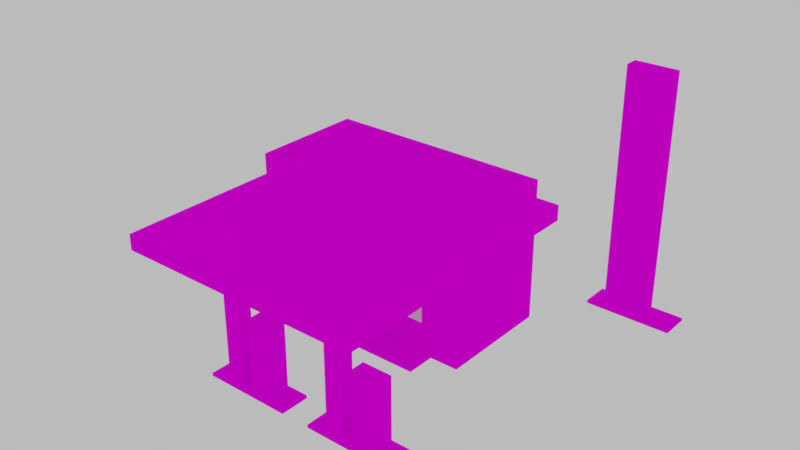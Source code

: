 # Source: GasStation_final.blend  (saved by Blender 2.77.0; exported with 4.5.12 LTS)
import bpy
from mathutils import Matrix  # noqa: F401  (used for matrix-valued properties, if any)

bpy.ops.wm.read_factory_settings(use_empty=True)
scene = bpy.context.scene
scene.name = 'Scene'

# ---- collections
col_collection_1 = bpy.data.collections.new('Collection 1'); scene.collection.children.link(col_collection_1)

# ---- images (referenced by path relative to the original .blend; pixels are not part of the script)
import os
ASSET_DIR = os.environ.get("B2B_ASSET_DIR", "")  # directory of the original .blend (textures are referenced by path, not embedded)
HERE = os.path.dirname(os.path.abspath(__file__))  # packed textures are extracted next to this script under _unpacked/

def load_image(name, relpath, width, height, colorspace="sRGB"):
    """Load a texture the original file referenced (path relative to the .blend, or extracted next to this script)."""
    p = next((c for c in (os.path.join(HERE, relpath), os.path.join(ASSET_DIR, relpath)) if relpath and os.path.exists(c)), "")
    if p:
        img = bpy.data.images.load(p, check_existing=True)
        img.name = name
    else:  # same state as the original file: an image datablock whose file is absent (Cycles renders it pink)
        img = bpy.data.images.new(name, width, height)
        img.source = "FILE"
        img.filepath = "//" + (relpath or name)
    img.colorspace_settings.name = colorspace
    return img
img_gasstation = load_image('gasStation', 'Texture/gasStation.png', 1024, 1024, 'sRGB')

# ---- materials (node trees are filled in below, after node groups)
mat_ground = bpy.data.materials.new('ground')
mat_ground.alpha_threshold = 0.0
mat_ground.roughness = 0.5
mat_glass = bpy.data.materials.new('glass')
mat_glass.alpha_threshold = 0.0
mat_glass.roughness = 0.5

# ---- material node trees
mat_ground.use_nodes = True; mat_ground.node_tree.nodes.clear()
_N = mat_ground.node_tree.nodes; _L = mat_ground.node_tree.links
n0 = _N.new('ShaderNodeOutputMaterial'); n0.name = 'Material Output'; n0.location = (300, 300)
n1 = _N.new('ShaderNodeBsdfDiffuse'); n1.name = 'Diffuse BSDF'; n1.location = (10, 300)
n2 = _N.new('ShaderNodeTexImage'); n2.name = 'Image Texture'; n2.location = (-168, 299)
n2.width = 140
n2.image = img_gasstation
_L.new(n1.outputs[0], n0.inputs[0])
_L.new(n2.outputs[0], n1.inputs[0])
n0.is_active_output = True
mat_glass.use_nodes = True; mat_glass.node_tree.nodes.clear()
_N = mat_glass.node_tree.nodes; _L = mat_glass.node_tree.links
n0 = _N.new('ShaderNodeOutputMaterial'); n0.name = 'Material Output'; n0.location = (300, 300)
n1 = _N.new('ShaderNodeBsdfDiffuse'); n1.name = 'Diffuse BSDF'; n1.location = (10, 300)
_L.new(n1.outputs[0], n0.inputs[0])
n0.is_active_output = True

# ---- world
world_world = bpy.data.worlds.new('World'); scene.world = world_world
world_world.use_nodes = True; world_world.node_tree.nodes.clear()
_N = world_world.node_tree.nodes; _L = world_world.node_tree.links
n0 = _N.new('ShaderNodeOutputWorld'); n0.name = 'World Output'; n0.location = (300, 300)
n1 = _N.new('ShaderNodeBackground'); n1.name = 'Background'; n1.location = (10, 300)
n1.inputs[0].default_value = (1.0, 1.0, 1.0, 1.0)
n1.inputs[1].default_value = 0.5
_L.new(n1.outputs[0], n0.inputs[0])
n0.is_active_output = True
world_world.color = (0.05088, 0.05088, 0.05088)
world_world.use_sun_shadow = False
world_world.sun_shadow_jitter_overblur = 0.0
world_world.cycles.sampling_method = 'MANUAL'

# ---- meshes
me_plane_004 = bpy.data.meshes.new('Plane.004')
me_plane_004.from_pydata([(-3.6, 1.2, 5.0), (3.6, 1.2, 5.0), (-3.6, 4.8, 5.0), (3.6, 4.8, 5.0), (-4.0, 5.0, 0.0), (-4.0, 1.0, 0.0), (4.0, 1.0, 0.0), (4.0, 5.0, 0.0), (-4.0, 5.0, 5.0), (-4.0, 1.0, 5.0), (4.0, 1.0, 5.0), (4.0, 5.0, 5.0), (-3.6, 4.8, 4.8), (-3.6, 1.2, 4.8), (3.6, 1.2, 4.8), (3.6, 4.8, 4.8), (4.0, 1.0, 4.0), (-4.0, 1.0, 4.0), (4.0, 5.0, 4.0), (-4.0, 5.0, 4.0), (-2.0, 0.0, 0.0), (3.0, 0.0, 0.0), (-2.0, 1.0, 0.0), (3.0, 1.0, 0.0), (-2.0, 1.0, 0.1), (-2.0, 0.0, 0.1), (3.0, 0.0, 0.1), (3.0, 1.0, 0.1), (-4.5, 4.8, 0.0), (-4.5, 3.2, 0.0), (-4.0, 4.8, 0.0), (-4.0, 3.2, 0.0), (-4.0, 4.8, 0.1), (-4.5, 4.8, 0.1), (-4.5, 3.2, 0.1), (-4.0, 3.2, 0.1)], [], [(3, 15, 14, 1), (17, 5, 6, 16), (16, 6, 7, 18), (19, 4, 5, 17), (18, 7, 4, 19), (2, 8, 9, 0), (0, 9, 10, 1), (1, 10, 11, 3), (3, 11, 8, 2), (13, 14, 15, 12), (0, 13, 12, 2), (2, 12, 15, 3), (1, 14, 13, 0), (11, 18, 19, 8), (8, 19, 17, 9), (10, 16, 18, 11), (9, 17, 16, 10), (25, 26, 27, 24), (21, 23, 27, 26), (22, 20, 25, 24), (20, 21, 26, 25), (33, 34, 35, 32), (29, 31, 35, 34), (30, 28, 33, 32), (28, 29, 34, 33)])
_uv = me_plane_004.uv_layers.new(name='gasStation')
_uv.uv.foreach_set('vector', [0.1617, 0.673, 0.1617, 0.6805, 0.02732, 0.6805, 0.02732, 0.673, 0.46, 0.4811, 0.46, 0.6304, 0.1614, 0.6304, 0.1614, 0.4811, 0.672, 0.1648, 0.672, 0.01552, 0.8213, 0.01552, 0.8213, 0.1648, 0.01205, 0.6304, 0.01205, 0.4811, 0.1614, 0.4811, 0.1614, 0.6304, 0.46, 0.4811, 0.46, 0.6304, 0.1614, 0.6304, 0.1614, 0.4811, 0.1617, 0.9567, 0.1692, 0.9716, 0.01985, 0.9716, 0.02732, 0.9567, 0.01985, 0.9492, 0.01239, 0.9642, 0.01239, 0.6655, 0.01985, 0.6805, 0.02732, 0.673, 0.01985, 0.6581, 0.1692, 0.6581, 0.1617, 0.673, 0.1692, 0.6805, 0.1766, 0.6655, 0.1766, 0.9642, 0.1692, 0.9492, 0.02732, 0.9492, 0.02732, 0.6805, 0.1617, 0.6805, 0.1617, 0.9492, 0.02732, 0.9567, 0.02732, 0.9492, 0.1617, 0.9492, 0.1617, 0.9567, 0.1692, 0.9492, 0.1617, 0.9492, 0.1617, 0.6805, 0.1692, 0.6805, 0.01985, 0.6805, 0.02732, 0.6805, 0.02732, 0.9492, 0.01985, 0.9492, 0.4234, 0.8402, 0.4234, 0.7916, 0.8125, 0.7916, 0.8125, 0.8402, 0.4234, 0.7916, 0.4234, 0.8402, 0.2289, 0.8402, 0.2289, 0.7916, 0.2289, 0.8402, 0.2289, 0.7916, 0.4234, 0.7916, 0.4234, 0.8402, 0.4234, 0.8402, 0.4234, 0.7916, 0.8125, 0.7916, 0.8125, 0.8402, 0.2327, 0.01943, 0.2327, 0.2061, 0.1954, 0.2061, 0.1954, 0.01943, 0.2327, 0.2098, 0.1954, 0.2098, 0.1954, 0.2061, 0.2327, 0.2061, 0.1954, 0.0157, 0.2327, 0.0157, 0.2327, 0.01943, 0.1954, 0.01943, 0.2365, 0.01943, 0.2365, 0.2061, 0.2327, 0.2061, 0.2327, 0.01943, 0.0749, 0.08929, 0.1346, 0.08929, 0.1346, 0.108, 0.0749, 0.108, 0.1384, 0.08929, 0.1384, 0.108, 0.1346, 0.108, 0.1346, 0.08929, 0.07117, 0.108, 0.07117, 0.08929, 0.0749, 0.08929, 0.0749, 0.108, 0.0749, 0.08556, 0.1346, 0.08556, 0.1346, 0.08929, 0.0749, 0.08929])
me_plane_004.materials.append(mat_ground)
me_plane_004.use_remesh_preserve_volume = False
me_plane_004.use_remesh_preserve_attributes = False
me_plane_004.use_mirror_vertex_groups = False
me_plane_004.use_paint_bone_selection = False
me_plane_004.use_paint_mask = True
me_plane_004.update()
me_plane_005 = bpy.data.meshes.new('Plane.005')
me_plane_005.from_pydata([(0.5, 0.9, 0.1), (-1.5, 1.0, 0.1), (0.5, 1.0, 0.1), (-1.5, 1.0, 2.2), (0.5, 1.0, 2.2), (-0.5, 0.9, 0.1), (-0.5, 1.0, 2.2), (-0.5, 0.9, 2.2), (0.5, 0.9, 2.2), (-1.5, 0.9, 0.1), (-1.5, 0.9, 2.2), (0.8, 1.0, 1.12), (2.8, 1.0, 1.12), (0.8, 1.0, 2.2), (2.8, 1.0, 2.2), (0.8, 0.9, 2.2), (0.8, 0.9, 1.12), (2.8, 0.9, 1.12), (2.8, 0.9, 2.2), (1.8, 1.0, 1.12), (1.8, 0.9, 1.12), (1.8, 0.9, 2.2), (1.8, 1.0, 2.2), (1.85, 0.9, 1.22), (2.7, 0.9, 1.22), (2.7, 0.9, 2.1), (1.85, 0.9, 2.1), (0.9, 0.9, 1.22), (1.75, 0.9, 1.22), (1.75, 0.9, 2.1), (0.9, 0.9, 2.1), (0.4, 0.9, 2.1), (-0.4, 0.9, 2.1), (-0.4, 0.9, 0.1), (0.4, 0.9, 0.1), (-1.4, 0.9, 2.1), (-1.4, 0.9, 0.1), (-0.6, 0.9, 0.1), (-0.6, 0.9, 2.1), (-2.0, 1.0, 3.0), (3.0, 1.0, 3.0), (-2.0, 1.0, 4.0), (3.0, 1.0, 4.0), (-2.0, 0.9, 4.0), (-2.0, 0.9, 3.0), (3.0, 0.9, 3.0), (3.0, 0.9, 4.0), (-4.0, 4.5, 2.1), (-4.0, 4.5, 0.1), (-4.0, 3.5, 2.1), (-4.0, 3.5, 0.1), (-4.1, 3.6, 2.0), (-4.1, 4.4, 2.0), (-4.1, 4.4, 0.1), (-4.1, 3.6, 0.1), (-4.1, 3.5, 2.1), (-4.1, 4.5, 2.1), (-4.1, 4.5, 0.1), (-4.1, 3.5, 0.1)], [], [(7, 8, 4, 6), (0, 2, 4, 8), (1, 9, 10, 3), (31, 32, 33, 34), (35, 36, 37, 38), (10, 7, 6, 3), (23, 24, 25, 26), (12, 14, 18, 17), (13, 11, 16, 15), (19, 12, 17, 20), (21, 18, 14, 22), (15, 21, 22, 13), (11, 19, 20, 16), (27, 28, 29, 30), (20, 17, 24, 23), (17, 18, 25, 24), (18, 21, 26, 25), (21, 20, 23, 26), (16, 20, 28, 27), (20, 21, 29, 28), (21, 15, 30, 29), (15, 16, 27, 30), (8, 7, 32, 31), (7, 5, 33, 32), (40, 42, 46, 45), (0, 8, 31, 34), (10, 9, 36, 35), (44, 45, 46, 43), (5, 7, 38, 37), (7, 10, 35, 38), (41, 39, 44, 43), (39, 40, 45, 44), (43, 46, 42, 41), (52, 53, 54, 51), (49, 47, 56, 55), (47, 48, 57, 56), (55, 58, 50, 49), (52, 51, 55, 56), (53, 52, 56, 57), (51, 54, 58, 55)])
me_plane_005.polygons.foreach_set('material_index', [0, 0, 0, 1, 1, 0, 1, 0, 0, 0, 0, 0, 0, 1, 0, 0, 0, 0, 0, 0, 0, 0, 0, 0, 0, 0, 0, 0, 0, 0, 0, 0, 0, 0, 0, 0, 0, 0, 0, 0])
_uv = me_plane_005.uv_layers.new(name='gasStation')
_uv.uv.foreach_set('vector', [0.0596, 0.08408, 0.02227, 0.08408, 0.02227, 0.08035, 0.0596, 0.08035, 0.02227, 0.1625, 0.01854, 0.1625, 0.01854, 0.08408, 0.02227, 0.08408, 0.01854, 0.1625, 0.02227, 0.1625, 0.02227, 0.08408, 0.01854, 0.08408, 0.026, 0.08781, 0.05586, 0.08781, 0.05586, 0.1625, 0.026, 0.1625, 0.026, 0.08781, 0.026, 0.1625, 0.05586, 0.1625, 0.05586, 0.08781, 0.02227, 0.08408, 0.0596, 0.08408, 0.0596, 0.08035, 0.02227, 0.08035, 0.1109, 0.1252, 0.1109, 0.157, 0.07801, 0.157, 0.07801, 0.1252, 0.1146, 0.1644, 0.07427, 0.1644, 0.07428, 0.1607, 0.1146, 0.1607, 0.07428, 0.1644, 0.1146, 0.1644, 0.1146, 0.1607, 0.07428, 0.1607, 0.1183, 0.1234, 0.1183, 0.1607, 0.1146, 0.1607, 0.1146, 0.1234, 0.07428, 0.1234, 0.07428, 0.1607, 0.07054, 0.1607, 0.07054, 0.1234, 0.07428, 0.1607, 0.07428, 0.1234, 0.07054, 0.1234, 0.07054, 0.1607, 0.1183, 0.1607, 0.1183, 0.1234, 0.1146, 0.1234, 0.1146, 0.1607, 0.1109, 0.157, 0.1109, 0.1252, 0.07801, 0.1252, 0.07801, 0.157, 0.1146, 0.1234, 0.1146, 0.1607, 0.1109, 0.157, 0.1109, 0.1252, 0.1146, 0.1607, 0.07428, 0.1607, 0.07801, 0.157, 0.1109, 0.157, 0.07428, 0.1607, 0.07428, 0.1234, 0.07801, 0.1252, 0.07801, 0.157, 0.07428, 0.1234, 0.1146, 0.1234, 0.1109, 0.1252, 0.07801, 0.1252, 0.1146, 0.1607, 0.1146, 0.1234, 0.1109, 0.1252, 0.1109, 0.157, 0.1146, 0.1234, 0.07428, 0.1234, 0.07801, 0.1215, 0.1109, 0.1215, 0.07428, 0.1234, 0.07428, 0.1607, 0.07801, 0.157, 0.07801, 0.1252, 0.07428, 0.1607, 0.1146, 0.1607, 0.1109, 0.157, 0.07801, 0.157, 0.02227, 0.08408, 0.0596, 0.08408, 0.05586, 0.08781, 0.026, 0.08781, 0.0596, 0.08408, 0.0596, 0.1625, 0.05586, 0.1625, 0.05586, 0.08781, 0.4824, 0.621, 0.4824, 0.5538, 0.4891, 0.5538, 0.4891, 0.621, 0.02227, 0.1625, 0.02227, 0.08408, 0.026, 0.08781, 0.026, 0.1625, 0.02227, 0.08408, 0.02227, 0.1625, 0.026, 0.1625, 0.026, 0.08781, 0.4891, 0.5538, 0.8251, 0.5538, 0.8251, 0.621, 0.4891, 0.621, 0.0596, 0.1625, 0.0596, 0.08408, 0.05586, 0.08781, 0.05586, 0.1625, 0.0596, 0.08408, 0.02227, 0.08408, 0.026, 0.08781, 0.05586, 0.08781, 0.8318, 0.5538, 0.8318, 0.621, 0.8251, 0.621, 0.8251, 0.5538, 0.8251, 0.6277, 0.4891, 0.6277, 0.4891, 0.621, 0.8251, 0.621, 0.8251, 0.5538, 0.4891, 0.5538, 0.4891, 0.5471, 0.8251, 0.5471, 0.03204, 0.4398, 0.03204, 0.2099, 0.1289, 0.2099, 0.1289, 0.4398, 0.141, 0.464, 0.01994, 0.464, 0.01994, 0.4519, 0.141, 0.4519, 0.007836, 0.4519, 0.007836, 0.2099, 0.01994, 0.2099, 0.01994, 0.4519, 0.141, 0.4519, 0.141, 0.2099, 0.1531, 0.2099, 0.1531, 0.4519, 0.03204, 0.4398, 0.1289, 0.4398, 0.141, 0.4519, 0.01994, 0.4519, 0.03204, 0.2099, 0.03204, 0.4398, 0.01994, 0.4519, 0.01994, 0.2099, 0.1289, 0.4398, 0.1289, 0.2099, 0.141, 0.2099, 0.141, 0.4519])
me_plane_005.materials.append(mat_ground)
me_plane_005.materials.append(mat_glass)
me_plane_005.use_remesh_preserve_volume = False
me_plane_005.use_remesh_preserve_attributes = False
me_plane_005.use_mirror_vertex_groups = False
me_plane_005.use_paint_bone_selection = False
me_plane_005.use_paint_mask = True
me_plane_005.update()
me_plane_002 = bpy.data.meshes.new('Plane.002')
me_plane_002.from_pydata([(5.0, 7.0, 0.0), (8.0, 7.0, 0.0), (5.0, 8.0, 0.0), (8.0, 8.0, 0.0), (5.0, 8.0, 0.1), (5.0, 7.0, 0.1), (8.0, 7.0, 0.1), (8.0, 8.0, 0.1), (5.5, 7.26, 0.1), (7.0, 7.26, 0.1), (5.5, 7.74, 0.1), (7.0, 7.74, 0.1), (5.5, 7.74, 8.5), (5.5, 7.26, 8.5), (7.0, 7.26, 8.5), (7.0, 7.74, 8.5)], [], [(5, 6, 7, 4), (3, 2, 4, 7), (0, 1, 6, 5), (1, 3, 7, 6), (2, 0, 5, 4), (13, 14, 15, 12), (9, 11, 15, 14), (10, 8, 13, 12), (11, 10, 12, 15), (8, 9, 14, 13)])
_uv = me_plane_002.uv_layers.new(name='gasStation')
_uv.uv.foreach_set('vector', [0.1971, 0.3506, 0.1971, 0.2386, 0.2344, 0.2386, 0.2344, 0.3506, 0.2381, 0.2386, 0.2381, 0.3506, 0.2344, 0.3506, 0.2344, 0.2386, 0.1934, 0.3506, 0.1934, 0.2386, 0.1971, 0.2386, 0.1971, 0.3506, 0.1971, 0.2349, 0.2344, 0.2349, 0.2344, 0.2386, 0.1971, 0.2386, 0.2344, 0.3543, 0.1971, 0.3543, 0.1971, 0.3506, 0.2344, 0.3506, 0.2436, 0.6751, 0.2436, 0.7732, 0.2122, 0.7732, 0.2122, 0.6751, 0.7926, 0.6438, 0.7926, 0.6751, 0.2436, 0.6751, 0.2436, 0.6438, 0.2436, 0.6751, 0.2436, 0.6438, 0.7926, 0.6438, 0.7926, 0.6751, 0.7926, 0.6751, 0.7926, 0.7732, 0.2436, 0.7732, 0.2436, 0.6751, 0.7926, 0.6751, 0.7926, 0.7732, 0.2436, 0.7732, 0.2436, 0.6751])
me_plane_002.materials.append(mat_ground)
me_plane_002.use_remesh_preserve_volume = False
me_plane_002.use_remesh_preserve_attributes = False
me_plane_002.use_mirror_vertex_groups = False
me_plane_002.use_paint_bone_selection = False
me_plane_002.use_paint_mask = True
me_plane_002.update()
me_plane_001 = bpy.data.meshes.new('Plane.001')
me_plane_001.from_pydata([(-2.0, -6.0, 5.0), (6.0, -6.0, 5.0), (-2.0, 3.0, 5.0), (6.0, 3.0, 5.0), (-2.0, 3.0, 5.5), (-2.0, -6.0, 5.5), (6.0, -6.0, 5.5), (6.0, 3.0, 5.5), (-2.0, 3.0, 5.097), (-2.0, 3.0, 5.403), (6.0, 3.0, 5.403), (6.0, 3.0, 5.097), (6.0, -6.0, 5.097), (6.0, -6.0, 5.403), (-2.0, -6.0, 5.403), (-2.0, -6.0, 5.097), (-1.5, -4.0, 0.0), (1.5, -4.0, 0.0), (-1.5, -3.0, 0.0), (1.5, -3.0, 0.0), (2.5, -4.0, 0.0), (5.5, -4.0, 0.0), (2.5, -3.0, 0.0), (5.5, -3.0, 0.0), (-1.5, -3.0, 0.1), (-1.5, -4.0, 0.1), (1.5, -4.0, 0.1), (1.5, -3.0, 0.1), (2.5, -3.0, 0.1), (2.5, -4.0, 0.1), (5.5, -4.0, 0.1), (5.5, -3.0, 0.1), (3.0, -3.74, 0.05), (3.6, -3.74, 0.05), (3.0, -3.26, 0.05), (3.6, -3.26, 0.05), (3.0, -3.26, 5.0), (3.0, -3.74, 5.0), (3.6, -3.74, 5.0), (3.6, -3.26, 5.0), (-1.0, -3.74, 0.05), (-0.4, -3.74, 0.05), (-1.0, -3.26, 0.05), (-0.4, -3.26, 0.05), (-1.0, -3.26, 5.0), (-1.0, -3.74, 5.0), (-0.4, -3.74, 5.0), (-0.4, -3.26, 5.0), (0.0, -3.74, 0.1), (1.0, -3.74, 0.1), (0.0, -3.26, 0.1), (1.0, -3.26, 0.1), (0.0, -3.26, 2.5), (0.0, -3.74, 2.5), (1.0, -3.74, 2.5), (1.0, -3.26, 2.5), (4.0, -3.74, 0.1), (5.0, -3.74, 0.1), (4.0, -3.26, 0.1), (5.0, -3.26, 0.1), (4.0, -3.26, 2.5), (4.0, -3.74, 2.5), (5.0, -3.74, 2.5), (5.0, -3.26, 2.5)], [], [(0, 2, 3, 1), (5, 6, 7, 4), (10, 9, 4, 7), (14, 13, 6, 5), (13, 10, 7, 6), (9, 14, 5, 4), (2, 0, 15, 8), (8, 15, 14, 9), (1, 3, 11, 12), (12, 11, 10, 13), (0, 1, 12, 15), (15, 12, 13, 14), (3, 2, 8, 11), (11, 8, 9, 10), (35, 34, 36, 39), (25, 26, 27, 24), (29, 30, 31, 28), (17, 19, 27, 26), (18, 16, 25, 24), (23, 22, 28, 31), (20, 21, 30, 29), (19, 18, 24, 27), (16, 17, 26, 25), (21, 23, 31, 30), (22, 20, 29, 28), (32, 33, 38, 37), (33, 35, 39, 38), (34, 32, 37, 36), (43, 42, 44, 47), (40, 41, 46, 45), (41, 43, 47, 46), (42, 40, 45, 44), (53, 54, 55, 52), (49, 51, 55, 54), (50, 48, 53, 52), (51, 50, 52, 55), (48, 49, 54, 53), (61, 62, 63, 60), (57, 59, 63, 62), (58, 56, 61, 60), (59, 58, 60, 63), (56, 57, 62, 61)])
_uv = me_plane_001.uv_layers.new(name='gasStation')
_uv.uv.foreach_set('vector', [0.5325, 0.5368, 0.5325, 0.192, 0.839, 0.192, 0.839, 0.5368, 0.5325, 0.192, 0.839, 0.192, 0.839, 0.5368, 0.5325, 0.5368, 0.9346, 0.03895, 0.9346, 0.8625, 0.9202, 0.8626, 0.9202, 0.03901, 0.9662, 0.8625, 0.9662, 0.03895, 0.9805, 0.03888, 0.9805, 0.8624, 0.8725, 0.0391, 0.8725, 0.9656, 0.8563, 0.9657, 0.8563, 0.03919, 0.904, 0.9656, 0.904, 0.0391, 0.9202, 0.03902, 0.9202, 0.9655, 0.8563, 0.9657, 0.8563, 0.03919, 0.8725, 0.0391, 0.8725, 0.9656, 0.904, 0.0391, 0.904, 0.9656, 0.8725, 0.9656, 0.8725, 0.0391, 0.9202, 0.03902, 0.9202, 0.9655, 0.904, 0.9656, 0.904, 0.0391, 0.904, 0.0391, 0.904, 0.9656, 0.8725, 0.9656, 0.8725, 0.0391, 0.9202, 0.8626, 0.9202, 0.03901, 0.9346, 0.03895, 0.9346, 0.8625, 0.9662, 0.03895, 0.9662, 0.8625, 0.9346, 0.8625, 0.9346, 0.03895, 0.9805, 0.03888, 0.9805, 0.8624, 0.9662, 0.8625, 0.9662, 0.03895, 0.9662, 0.03895, 0.9662, 0.8625, 0.9346, 0.8625, 0.9346, 0.03895, 0.2164, 0.9307, 0.2164, 0.858, 0.8165, 0.858, 0.8165, 0.9307, 0.02044, 0.02665, 0.1324, 0.02665, 0.1324, 0.06398, 0.02044, 0.06398, 0.02044, 0.02665, 0.1324, 0.02665, 0.1324, 0.06398, 0.02044, 0.06398, 0.1362, 0.02665, 0.1362, 0.06398, 0.1324, 0.06398, 0.1324, 0.02665, 0.01671, 0.06398, 0.01671, 0.02665, 0.02044, 0.02665, 0.02044, 0.06398, 0.1324, 0.06772, 0.02044, 0.06772, 0.02044, 0.06398, 0.1324, 0.06398, 0.02044, 0.02292, 0.1324, 0.02292, 0.1324, 0.02665, 0.02044, 0.02665, 0.1324, 0.06772, 0.02044, 0.06772, 0.02044, 0.06398, 0.1324, 0.06398, 0.02044, 0.02292, 0.1324, 0.02292, 0.1324, 0.02665, 0.02044, 0.02665, 0.1362, 0.02665, 0.1362, 0.06398, 0.1324, 0.06398, 0.1324, 0.02665, 0.01671, 0.06398, 0.01671, 0.02665, 0.02044, 0.02665, 0.02044, 0.06398, 0.2164, 0.9307, 0.2164, 0.858, 0.8165, 0.858, 0.8165, 0.9307, 0.2164, 0.9889, 0.2164, 0.9307, 0.8165, 0.9307, 0.8165, 0.9889, 0.2164, 0.9889, 0.2164, 0.9307, 0.8165, 0.9307, 0.8165, 0.9889, 0.2164, 0.9307, 0.2164, 0.858, 0.8165, 0.858, 0.8165, 0.9307, 0.2164, 0.9307, 0.2164, 0.858, 0.8165, 0.858, 0.8165, 0.9307, 0.2164, 0.9889, 0.2164, 0.9307, 0.8165, 0.9307, 0.8165, 0.9889, 0.2164, 0.9889, 0.2164, 0.9307, 0.8165, 0.9307, 0.8165, 0.9889, 0.2861, 0.01579, 0.4393, 0.01579, 0.4393, 0.08934, 0.2861, 0.08934, 0.4393, 0.08934, 0.5129, 0.08934, 0.5129, 0.4571, 0.4393, 0.4571, 0.4393, 0.08934, 0.5129, 0.08934, 0.5129, 0.4571, 0.4393, 0.4571, 0.2861, 0.08934, 0.4393, 0.08934, 0.4393, 0.4571, 0.2861, 0.4571, 0.2861, 0.08934, 0.4393, 0.08934, 0.4393, 0.4571, 0.2861, 0.4571, 0.4393, 0.08934, 0.2861, 0.08934, 0.2861, 0.01579, 0.4393, 0.01579, 0.4393, 0.08934, 0.5129, 0.08934, 0.5129, 0.4571, 0.4393, 0.4571, 0.4393, 0.08934, 0.5129, 0.08934, 0.5129, 0.4571, 0.4393, 0.4571, 0.2861, 0.08934, 0.4393, 0.08934, 0.4393, 0.4571, 0.2861, 0.4571, 0.2861, 0.08934, 0.4393, 0.08934, 0.4393, 0.4571, 0.2861, 0.4571])
me_plane_001.materials.append(mat_ground)
me_plane_001.use_remesh_preserve_volume = False
me_plane_001.use_remesh_preserve_attributes = False
me_plane_001.use_mirror_vertex_groups = False
me_plane_001.use_paint_bone_selection = False
me_plane_001.use_paint_mask = True
me_plane_001.update()
me_plane = bpy.data.meshes.new('Plane')
me_plane.from_pydata([(-1.0, -1.0, 0.0), (1.0, -1.0, 0.0), (-1.0, 1.0, 0.0), (1.0, 1.0, 0.0), (-1.0, 0.75, 0.0), (-1.0, 0.5, 0.0), (-1.0, 0.25, 0.0), (-1.0, 0.0, 0.0), (-1.0, -0.25, 0.0), (-1.0, -0.5, 0.0), (-1.0, -0.75, 0.0), (-0.75, -1.0, 0.0), (-0.5, -1.0, 0.0), (-0.25, -1.0, 0.0), (0.0, -1.0, 0.0), (0.25, -1.0, 0.0), (0.5, -1.0, 0.0), (0.75, -1.0, 0.0), (1.0, -0.75, 0.0), (1.0, -0.5, 0.0), (1.0, -0.25, 0.0), (1.0, 0.0, 0.0), (1.0, 0.25, 0.0), (1.0, 0.5, 0.0), (1.0, 0.75, 0.0), (0.75, 1.0, 0.0), (0.5, 1.0, 0.0), (0.25, 1.0, 0.0), (0.0, 1.0, 0.0), (-0.25, 1.0, 0.0), (-0.5, 1.0, 0.0), (-0.75, 1.0, 0.0), (-0.75, -0.75, 0.0), (-0.75, -0.5, 0.0), (-0.75, -0.25, 0.0), (-0.75, 0.0, 0.0), (-0.75, 0.25, 0.0), (-0.75, 0.5, 0.0), (-0.75, 0.75, 0.0), (-0.5, -0.75, 0.0), (-0.5, -0.5, 0.0), (-0.5, -0.25, 0.0), (-0.5, 0.0, 0.0), (-0.5, 0.25, 0.0), (-0.5, 0.5, 0.0), (-0.5, 0.75, 0.0), (-0.25, -0.75, 0.0), (-0.25, -0.5, 0.0), (-0.25, -0.25, 0.0), (-0.25, 0.0, 0.0), (-0.25, 0.25, 0.0), (-0.25, 0.5, 0.0), (-0.25, 0.75, 0.0), (0.0, -0.75, 0.0), (0.0, -0.5, 0.0), (0.0, -0.25, 0.0), (0.0, 0.0, 0.0), (0.0, 0.25, 0.0), (0.0, 0.5, 0.0), (0.0, 0.75, 0.0), (0.25, -0.75, 0.0), (0.25, -0.5, 0.0), (0.25, -0.25, 0.0), (0.25, 0.0, 0.0), (0.25, 0.25, 0.0), (0.25, 0.5, 0.0), (0.25, 0.75, 0.0), (0.5, -0.75, 0.0), (0.5, -0.5, 0.0), (0.5, -0.25, 0.0), (0.5, 0.0, 0.0), (0.5, 0.25, 0.0), (0.5, 0.5, 0.0), (0.5, 0.75, 0.0), (0.75, -0.75, 0.0), (0.75, -0.5, 0.0), (0.75, -0.25, 0.0), (0.75, 0.0, 0.0), (0.75, 0.25, 0.0), (0.75, 0.5, 0.0), (0.75, 0.75, 0.0), (-1.0, -0.875, 0.0), (0.875, -1.0, 0.0), (1.0, 0.875, 0.0), (-0.875, 1.0, 0.0), (-1.0, 0.875, 0.0), (-1.0, 0.625, 0.0), (-1.0, 0.375, 0.0), (-1.0, 0.125, 0.0), (-1.0, -0.125, 0.0), (-1.0, -0.375, 0.0), (-1.0, -0.625, 0.0), (-0.875, -1.0, 0.0), (-0.625, -1.0, 0.0), (-0.375, -1.0, 0.0), (-0.125, -1.0, 0.0), (0.125, -1.0, 0.0), (0.375, -1.0, 0.0), (0.625, -1.0, 0.0), (1.0, -0.875, 0.0), (1.0, -0.625, 0.0), (1.0, -0.375, 0.0), (1.0, -0.125, 0.0), (1.0, 0.125, 0.0), (1.0, 0.375, 0.0), (1.0, 0.625, 0.0), (0.875, 1.0, 0.0), (0.625, 1.0, 0.0), (0.375, 1.0, 0.0), (0.125, 1.0, 0.0), (-0.125, 1.0, 0.0), (-0.375, 1.0, 0.0), (-0.625, 1.0, 0.0), (-0.75, 0.875, 0.0), (-0.75, -0.875, 0.0), (-0.75, -0.625, 0.0), (-0.75, -0.375, 0.0), (-0.75, -0.125, 0.0), (-0.75, 0.125, 0.0), (-0.75, 0.375, 0.0), (-0.75, 0.625, 0.0), (-0.5, 0.875, 0.0), (-0.5, -0.875, 0.0), (-0.5, -0.625, 0.0), (-0.5, -0.375, 0.0), (-0.5, -0.125, 0.0), (-0.5, 0.125, 0.0), (-0.5, 0.375, 0.0), (-0.5, 0.625, 0.0), (-0.25, 0.875, 0.0), (-0.25, -0.875, 0.0), (-0.25, -0.625, 0.0), (-0.25, -0.375, 0.0), (-0.25, -0.125, 0.0), (-0.25, 0.125, 0.0), (-0.25, 0.375, 0.0), (-0.25, 0.625, 0.0), (0.0, 0.875, 0.0), (0.0, -0.875, 0.0), (0.0, -0.625, 0.0), (0.0, -0.375, 0.0), (0.0, -0.125, 0.0), (0.0, 0.125, 0.0), (0.0, 0.375, 0.0), (0.0, 0.625, 0.0), (0.25, 0.875, 0.0), (0.25, -0.875, 0.0), (0.25, -0.625, 0.0), (0.25, -0.375, 0.0), (0.25, -0.125, 0.0), (0.25, 0.125, 0.0), (0.25, 0.375, 0.0), (0.25, 0.625, 0.0), (0.5, 0.875, 0.0), (0.5, -0.875, 0.0), (0.5, -0.625, 0.0), (0.5, -0.375, 0.0), (0.5, -0.125, 0.0), (0.5, 0.125, 0.0), (0.5, 0.375, 0.0), (0.5, 0.625, 0.0), (0.75, 0.875, 0.0), (0.75, -0.875, 0.0), (0.75, -0.625, 0.0), (0.75, -0.375, 0.0), (0.75, -0.125, 0.0), (0.75, 0.125, 0.0), (0.75, 0.375, 0.0), (0.75, 0.625, 0.0), (-0.875, -0.75, 0.0), (-0.875, -0.5, 0.0), (-0.875, -0.25, 0.0), (-0.875, 0.0, 0.0), (-0.875, 0.25, 0.0), (-0.875, 0.5, 0.0), (-0.875, 0.75, 0.0), (-0.625, -0.75, 0.0), (-0.625, -0.5, 0.0), (-0.625, -0.25, 0.0), (-0.625, 0.0, 0.0), (-0.625, 0.25, 0.0), (-0.625, 0.5, 0.0), (-0.625, 0.75, 0.0), (-0.375, -0.75, 0.0), (-0.375, -0.5, 0.0), (-0.375, -0.25, 0.0), (-0.375, 0.0, 0.0), (-0.375, 0.25, 0.0), (-0.375, 0.5, 0.0), (-0.375, 0.75, 0.0), (-0.125, -0.75, 0.0), (-0.125, -0.5, 0.0), (-0.125, -0.25, 0.0), (-0.125, 0.0, 0.0), (-0.125, 0.25, 0.0), (-0.125, 0.5, 0.0), (-0.125, 0.75, 0.0), (0.125, -0.75, 0.0), (0.125, -0.5, 0.0), (0.125, -0.25, 0.0), (0.125, 0.0, 0.0), (0.125, 0.25, 0.0), (0.125, 0.5, 0.0), (0.125, 0.75, 0.0), (0.375, -0.75, 0.0), (0.375, -0.5, 0.0), (0.375, -0.25, 0.0), (0.375, 0.0, 0.0), (0.375, 0.25, 0.0), (0.375, 0.5, 0.0), (0.375, 0.75, 0.0), (0.625, -0.75, 0.0), (0.625, -0.5, 0.0), (0.625, -0.25, 0.0), (0.625, 0.0, 0.0), (0.625, 0.25, 0.0), (0.625, 0.5, 0.0), (0.625, 0.75, 0.0), (0.875, -0.75, 0.0), (0.875, -0.5, 0.0), (0.875, -0.25, 0.0), (0.875, 0.0, 0.0), (0.875, 0.25, 0.0), (0.875, 0.5, 0.0), (0.875, 0.75, 0.0), (0.875, 0.625, 0.0), (0.875, 0.375, 0.0), (0.875, 0.125, 0.0), (0.875, -0.125, 0.0), (0.875, -0.375, 0.0), (0.875, -0.625, 0.0), (0.875, -0.875, 0.0), (0.625, 0.625, 0.0), (0.625, 0.375, 0.0), (0.625, 0.125, 0.0), (0.625, -0.125, 0.0), (0.625, -0.375, 0.0), (0.625, -0.625, 0.0), (0.625, -0.875, 0.0), (0.375, 0.625, 0.0), (0.375, 0.375, 0.0), (0.375, 0.125, 0.0), (0.375, -0.125, 0.0), (0.375, -0.375, 0.0), (0.375, -0.625, 0.0), (0.375, -0.875, 0.0), (0.125, 0.625, 0.0), (0.125, 0.375, 0.0), (0.125, 0.125, 0.0), (0.125, -0.125, 0.0), (0.125, -0.375, 0.0), (0.125, -0.625, 0.0), (0.125, -0.875, 0.0), (-0.125, 0.625, 0.0), (-0.125, 0.375, 0.0), (-0.125, 0.125, 0.0), (-0.125, -0.125, 0.0), (-0.125, -0.375, 0.0), (-0.125, -0.625, 0.0), (-0.125, -0.875, 0.0), (-0.375, 0.625, 0.0), (-0.375, 0.375, 0.0), (-0.375, 0.125, 0.0), (-0.375, -0.125, 0.0), (-0.375, -0.375, 0.0), (-0.375, -0.625, 0.0), (-0.375, -0.875, 0.0), (-0.625, 0.625, 0.0), (-0.625, 0.375, 0.0), (-0.625, 0.125, 0.0), (-0.625, -0.125, 0.0), (-0.625, -0.375, 0.0), (-0.625, -0.625, 0.0), (-0.625, -0.875, 0.0), (-0.875, 0.625, 0.0), (-0.875, 0.375, 0.0), (-0.875, 0.125, 0.0), (-0.875, -0.125, 0.0), (-0.875, -0.375, 0.0), (-0.875, -0.625, 0.0), (-0.875, -0.875, 0.0), (0.625, 0.875, 0.0), (0.375, 0.875, 0.0), (0.125, 0.875, 0.0), (-0.125, 0.875, 0.0), (-0.375, 0.875, 0.0), (-0.625, 0.875, 0.0), (-0.875, 0.875, 0.0), (0.875, 0.875, 0.0)], [], [(288, 83, 3, 106), (287, 113, 31, 84), (286, 121, 30, 112), (285, 129, 29, 111), (284, 137, 28, 110), (283, 145, 27, 109), (282, 153, 26, 108), (281, 161, 25, 107), (280, 114, 32, 169), (279, 115, 33, 170), (278, 116, 34, 171), (277, 117, 35, 172), (276, 118, 36, 173), (275, 119, 37, 174), (274, 120, 38, 175), (273, 122, 39, 176), (272, 123, 40, 177), (271, 124, 41, 178), (270, 125, 42, 179), (269, 126, 43, 180), (268, 127, 44, 181), (267, 128, 45, 182), (266, 130, 46, 183), (265, 131, 47, 184), (264, 132, 48, 185), (263, 133, 49, 186), (262, 134, 50, 187), (261, 135, 51, 188), (260, 136, 52, 189), (259, 138, 53, 190), (258, 139, 54, 191), (257, 140, 55, 192), (256, 141, 56, 193), (255, 142, 57, 194), (254, 143, 58, 195), (253, 144, 59, 196), (252, 146, 60, 197), (251, 147, 61, 198), (250, 148, 62, 199), (249, 149, 63, 200), (248, 150, 64, 201), (247, 151, 65, 202), (246, 152, 66, 203), (245, 154, 67, 204), (244, 155, 68, 205), (243, 156, 69, 206), (242, 157, 70, 207), (241, 158, 71, 208), (240, 159, 72, 209), (239, 160, 73, 210), (238, 162, 74, 211), (237, 163, 75, 212), (236, 164, 76, 213), (235, 165, 77, 214), (234, 166, 78, 215), (233, 167, 79, 216), (232, 168, 80, 217), (231, 99, 18, 218), (230, 100, 19, 219), (229, 101, 20, 220), (228, 102, 21, 221), (227, 103, 22, 222), (226, 104, 23, 223), (225, 105, 24, 224), (168, 225, 224, 80), (79, 223, 225, 168), (223, 23, 105, 225), (167, 226, 223, 79), (78, 222, 226, 167), (222, 22, 104, 226), (166, 227, 222, 78), (77, 221, 227, 166), (221, 21, 103, 227), (165, 228, 221, 77), (76, 220, 228, 165), (220, 20, 102, 228), (164, 229, 220, 76), (75, 219, 229, 164), (219, 19, 101, 229), (163, 230, 219, 75), (74, 218, 230, 163), (218, 18, 100, 230), (162, 231, 218, 74), (17, 82, 231, 162), (82, 1, 99, 231), (160, 232, 217, 73), (72, 216, 232, 160), (216, 79, 168, 232), (159, 233, 216, 72), (71, 215, 233, 159), (215, 78, 167, 233), (158, 234, 215, 71), (70, 214, 234, 158), (214, 77, 166, 234), (157, 235, 214, 70), (69, 213, 235, 157), (213, 76, 165, 235), (156, 236, 213, 69), (68, 212, 236, 156), (212, 75, 164, 236), (155, 237, 212, 68), (67, 211, 237, 155), (211, 74, 163, 237), (154, 238, 211, 67), (16, 98, 238, 154), (98, 17, 162, 238), (152, 239, 210, 66), (65, 209, 239, 152), (209, 72, 160, 239), (151, 240, 209, 65), (64, 208, 240, 151), (208, 71, 159, 240), (150, 241, 208, 64), (63, 207, 241, 150), (207, 70, 158, 241), (149, 242, 207, 63), (62, 206, 242, 149), (206, 69, 157, 242), (148, 243, 206, 62), (61, 205, 243, 148), (205, 68, 156, 243), (147, 244, 205, 61), (60, 204, 244, 147), (204, 67, 155, 244), (146, 245, 204, 60), (15, 97, 245, 146), (97, 16, 154, 245), (144, 246, 203, 59), (58, 202, 246, 144), (202, 65, 152, 246), (143, 247, 202, 58), (57, 201, 247, 143), (201, 64, 151, 247), (142, 248, 201, 57), (56, 200, 248, 142), (200, 63, 150, 248), (141, 249, 200, 56), (55, 199, 249, 141), (199, 62, 149, 249), (140, 250, 199, 55), (54, 198, 250, 140), (198, 61, 148, 250), (139, 251, 198, 54), (53, 197, 251, 139), (197, 60, 147, 251), (138, 252, 197, 53), (14, 96, 252, 138), (96, 15, 146, 252), (136, 253, 196, 52), (51, 195, 253, 136), (195, 58, 144, 253), (135, 254, 195, 51), (50, 194, 254, 135), (194, 57, 143, 254), (134, 255, 194, 50), (49, 193, 255, 134), (193, 56, 142, 255), (133, 256, 193, 49), (48, 192, 256, 133), (192, 55, 141, 256), (132, 257, 192, 48), (47, 191, 257, 132), (191, 54, 140, 257), (131, 258, 191, 47), (46, 190, 258, 131), (190, 53, 139, 258), (130, 259, 190, 46), (13, 95, 259, 130), (95, 14, 138, 259), (128, 260, 189, 45), (44, 188, 260, 128), (188, 51, 136, 260), (127, 261, 188, 44), (43, 187, 261, 127), (187, 50, 135, 261), (126, 262, 187, 43), (42, 186, 262, 126), (186, 49, 134, 262), (125, 263, 186, 42), (41, 185, 263, 125), (185, 48, 133, 263), (124, 264, 185, 41), (40, 184, 264, 124), (184, 47, 132, 264), (123, 265, 184, 40), (39, 183, 265, 123), (183, 46, 131, 265), (122, 266, 183, 39), (12, 94, 266, 122), (94, 13, 130, 266), (120, 267, 182, 38), (37, 181, 267, 120), (181, 44, 128, 267), (119, 268, 181, 37), (36, 180, 268, 119), (180, 43, 127, 268), (118, 269, 180, 36), (35, 179, 269, 118), (179, 42, 126, 269), (117, 270, 179, 35), (34, 178, 270, 117), (178, 41, 125, 270), (116, 271, 178, 34), (33, 177, 271, 116), (177, 40, 124, 271), (115, 272, 177, 33), (32, 176, 272, 115), (176, 39, 123, 272), (114, 273, 176, 32), (11, 93, 273, 114), (93, 12, 122, 273), (86, 274, 175, 4), (5, 174, 274, 86), (174, 37, 120, 274), (87, 275, 174, 5), (6, 173, 275, 87), (173, 36, 119, 275), (88, 276, 173, 6), (7, 172, 276, 88), (172, 35, 118, 276), (89, 277, 172, 7), (8, 171, 277, 89), (171, 34, 117, 277), (90, 278, 171, 8), (9, 170, 278, 90), (170, 33, 116, 278), (91, 279, 170, 9), (10, 169, 279, 91), (169, 32, 115, 279), (81, 280, 169, 10), (0, 92, 280, 81), (92, 11, 114, 280), (153, 281, 107, 26), (73, 217, 281, 153), (217, 80, 161, 281), (145, 282, 108, 27), (66, 210, 282, 145), (210, 73, 153, 282), (137, 283, 109, 28), (59, 203, 283, 137), (203, 66, 145, 283), (129, 284, 110, 29), (52, 196, 284, 129), (196, 59, 137, 284), (121, 285, 111, 30), (45, 189, 285, 121), (189, 52, 129, 285), (113, 286, 112, 31), (38, 182, 286, 113), (182, 45, 121, 286), (85, 287, 84, 2), (4, 175, 287, 85), (175, 38, 113, 287), (161, 288, 106, 25), (80, 224, 288, 161), (224, 24, 83, 288)])
me_plane.use_remesh_preserve_volume = False
me_plane.use_remesh_preserve_attributes = False
me_plane.use_mirror_vertex_groups = False
me_plane.update()

# ---- objects
ob_gasstation = bpy.data.objects.new('GasStation', me_plane_004)
ob_gasstation_extra = bpy.data.objects.new('GasStation_extra', me_plane_005)
ob_gasstation_tower = bpy.data.objects.new('GasStation_tower', me_plane_002)
ob_gasstation_fillingarea = bpy.data.objects.new('GasStation_fillingArea', me_plane_001)
ob_ground = bpy.data.objects.new('ground', me_plane)

# ---- transforms, parenting, visibility, modifiers, constraints
ob_gasstation.location = (0.0, 0.0, 0.0)
ob_gasstation.lineart.crease_threshold = 0.0
ob_gasstation_extra.parent = ob_gasstation
ob_gasstation_extra.location = (0.0, 0.0, 0.0)
ob_gasstation_extra.lineart.crease_threshold = 0.0
ob_gasstation_tower.parent = ob_gasstation
ob_gasstation_tower.location = (0.0, 0.0, 0.0)
ob_gasstation_tower.lineart.crease_threshold = 0.0
ob_gasstation_fillingarea.parent = ob_gasstation
ob_gasstation_fillingarea.location = (0.0, 0.0, 0.0)
ob_gasstation_fillingarea.lineart.crease_threshold = 0.0
ob_ground.location = (0.0, 0.0, 0.0)
ob_ground.scale = (8.0, 8.0, 1.0)
ob_ground.hide_viewport = True
ob_ground.hide_select = True
ob_ground.hide_render = True
ob_ground.display_type = 'WIRE'
ob_ground.show_wire = True
ob_ground.lineart.crease_threshold = 0.0

# ---- collection membership
col_collection_1.objects.link(ob_gasstation)
col_collection_1.objects.link(ob_gasstation_extra)
col_collection_1.objects.link(ob_gasstation_tower)
col_collection_1.objects.link(ob_gasstation_fillingarea)
col_collection_1.objects.link(ob_ground)

# ---- scene / render settings (as saved in the file)
scene.frame_start = 1; scene.frame_end = 250; scene.frame_set(1)
scene.render.engine = 'CYCLES'
scene.render.resolution_percentage = 50
scene.render.dither_intensity = 0.0
scene.cycles.use_denoising = False
scene.cycles.samples = 150
scene.cycles.sampling_pattern = 'TABULATED_SOBOL'
scene.cycles.light_sampling_threshold = 0.0
scene.cycles.use_adaptive_sampling = False
scene.cycles.use_light_tree = False
scene.cycles.blur_glossy = 0.0
scene.cycles.sample_clamp_indirect = 0.0
scene.cycles.bake_type = 'ENVIRONMENT'
scene.view_settings.view_transform = 'Standard'
bpy.context.view_layer.update()

# ---- added for rendering (the .blend has no active camera): camera
cam_auto = bpy.data.cameras.new('AutoCamera')
cam_auto.lens = 50.0
cam_auto.sensor_width = 36.0
cam_auto.clip_end = 1000.0
ob_auto_camera = bpy.data.objects.new('AutoCamera', cam_auto)
scene.collection.objects.link(ob_auto_camera)
ob_auto_camera.location = (20.8128, -21.8753, 19.5002)
ob_auto_camera.rotation_euler = (1.09748, -7.21219e-08, 0.694738)
scene.camera = ob_auto_camera
bpy.context.view_layer.update()

